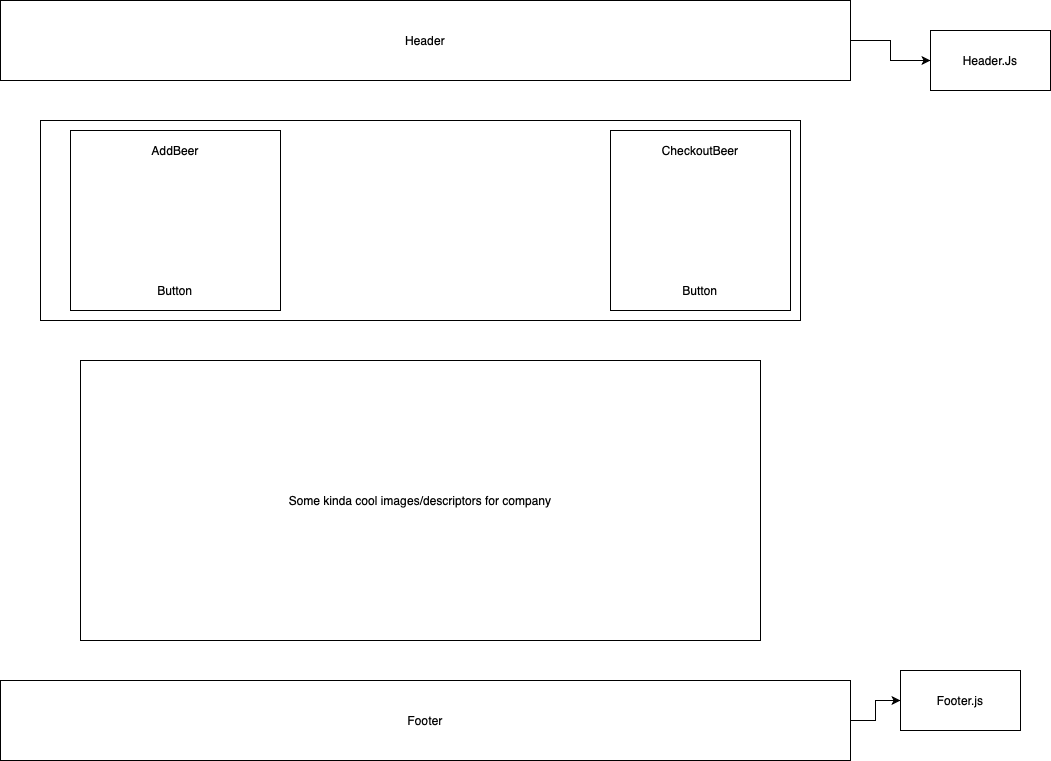

The diagram above was exported from draw.io. Its source (the exported page's mxGraphModel, read from the mxfile embedded in the PNG):
<mxGraphModel dx="1216" dy="745" grid="1" gridSize="10" guides="1" tooltips="1" connect="1" arrows="1" fold="1" page="1" pageScale="1" pageWidth="850" pageHeight="1100" math="0" shadow="0">
  <root>
    <mxCell id="0" />
    <mxCell id="1" parent="0" />
    <mxCell id="Is7MKhlhS98wvnxs8NQg-2" style="edgeStyle=orthogonalEdgeStyle;rounded=0;orthogonalLoop=1;jettySize=auto;html=1;" edge="1" parent="1" source="Is7MKhlhS98wvnxs8NQg-1">
      <mxGeometry relative="1" as="geometry">
        <mxPoint x="930" y="60" as="targetPoint" />
      </mxGeometry>
    </mxCell>
    <mxCell id="Is7MKhlhS98wvnxs8NQg-1" value="Header" style="rounded=0;whiteSpace=wrap;html=1;" vertex="1" parent="1">
      <mxGeometry width="850" height="80" as="geometry" />
    </mxCell>
    <mxCell id="Is7MKhlhS98wvnxs8NQg-3" value="Header.Js" style="rounded=0;whiteSpace=wrap;html=1;" vertex="1" parent="1">
      <mxGeometry x="930" y="30" width="120" height="60" as="geometry" />
    </mxCell>
    <mxCell id="Is7MKhlhS98wvnxs8NQg-4" value="" style="rounded=0;whiteSpace=wrap;html=1;" vertex="1" parent="1">
      <mxGeometry x="40" y="120" width="760" height="200" as="geometry" />
    </mxCell>
    <mxCell id="Is7MKhlhS98wvnxs8NQg-5" value="" style="rounded=0;whiteSpace=wrap;html=1;" vertex="1" parent="1">
      <mxGeometry x="70" y="130" width="210" height="180" as="geometry" />
    </mxCell>
    <mxCell id="Is7MKhlhS98wvnxs8NQg-6" value="AddBeer" style="text;html=1;strokeColor=none;fillColor=none;align=center;verticalAlign=middle;whiteSpace=wrap;rounded=0;" vertex="1" parent="1">
      <mxGeometry x="155" y="140" width="40" height="20" as="geometry" />
    </mxCell>
    <mxCell id="Is7MKhlhS98wvnxs8NQg-7" value="Button" style="text;html=1;strokeColor=none;fillColor=none;align=center;verticalAlign=middle;whiteSpace=wrap;rounded=0;" vertex="1" parent="1">
      <mxGeometry x="155" y="280" width="40" height="20" as="geometry" />
    </mxCell>
    <mxCell id="Is7MKhlhS98wvnxs8NQg-8" value="" style="rounded=0;whiteSpace=wrap;html=1;" vertex="1" parent="1">
      <mxGeometry x="610" y="130" width="180" height="180" as="geometry" />
    </mxCell>
    <mxCell id="Is7MKhlhS98wvnxs8NQg-9" value="CheckoutBeer" style="text;html=1;strokeColor=none;fillColor=none;align=center;verticalAlign=middle;whiteSpace=wrap;rounded=0;" vertex="1" parent="1">
      <mxGeometry x="680" y="140" width="40" height="20" as="geometry" />
    </mxCell>
    <mxCell id="Is7MKhlhS98wvnxs8NQg-10" value="Button" style="text;html=1;strokeColor=none;fillColor=none;align=center;verticalAlign=middle;whiteSpace=wrap;rounded=0;" vertex="1" parent="1">
      <mxGeometry x="680" y="280" width="40" height="20" as="geometry" />
    </mxCell>
    <mxCell id="Is7MKhlhS98wvnxs8NQg-12" style="edgeStyle=orthogonalEdgeStyle;rounded=0;orthogonalLoop=1;jettySize=auto;html=1;" edge="1" parent="1" source="Is7MKhlhS98wvnxs8NQg-11" target="Is7MKhlhS98wvnxs8NQg-13">
      <mxGeometry relative="1" as="geometry">
        <mxPoint x="950" y="700" as="targetPoint" />
      </mxGeometry>
    </mxCell>
    <mxCell id="Is7MKhlhS98wvnxs8NQg-11" value="Footer" style="rounded=0;whiteSpace=wrap;html=1;" vertex="1" parent="1">
      <mxGeometry y="680" width="850" height="80" as="geometry" />
    </mxCell>
    <mxCell id="Is7MKhlhS98wvnxs8NQg-13" value="Footer.js" style="rounded=0;whiteSpace=wrap;html=1;" vertex="1" parent="1">
      <mxGeometry x="900" y="670" width="120" height="60" as="geometry" />
    </mxCell>
    <mxCell id="Is7MKhlhS98wvnxs8NQg-14" value="Some kinda cool images/descriptors for company" style="rounded=0;whiteSpace=wrap;html=1;" vertex="1" parent="1">
      <mxGeometry x="80" y="360" width="680" height="280" as="geometry" />
    </mxCell>
  </root>
</mxGraphModel>